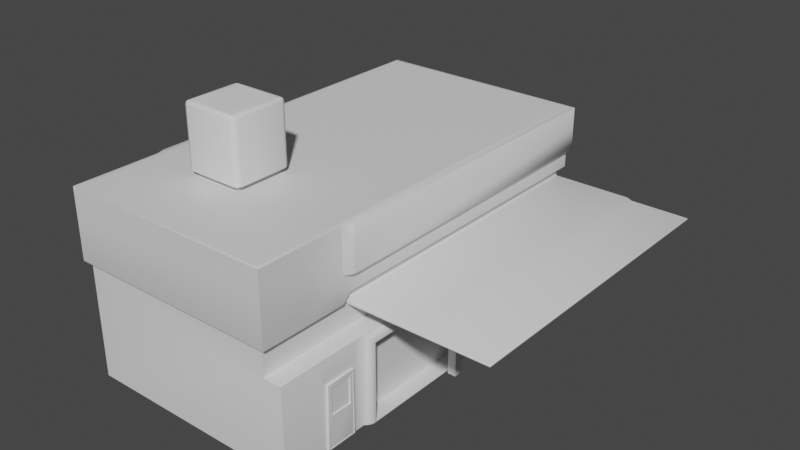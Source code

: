 # Source: factory1.blend  (saved by Blender 3.2.14; exported with 4.5.12 LTS)
import bpy
from mathutils import Matrix  # noqa: F401  (used for matrix-valued properties, if any)

bpy.ops.wm.read_factory_settings(use_empty=True)
scene = bpy.context.scene
scene.name = 'Scene'

# ---- collections
col_collection = bpy.data.collections.new('Collection'); scene.collection.children.link(col_collection)

# ---- materials (node trees are filled in below, after node groups)
mat_material_001 = bpy.data.materials.new('Material.001')
mat_material_001.diffuse_color = (0.8275, 0.8275, 0.8275, 1.0)
mat_material_001.roughness = 0.2571
mat_material_001.metallic = 0.2381

# ---- node groups
ng_auto_smooth = bpy.data.node_groups.new('Auto Smooth', 'GeometryNodeTree')
_s = ng_auto_smooth.interface.new_socket(name='Geometry', in_out='OUTPUT', socket_type='NodeSocketGeometry')
_s = ng_auto_smooth.interface.new_socket(name='Geometry', in_out='INPUT', socket_type='NodeSocketGeometry')
_s = ng_auto_smooth.interface.new_socket(name='Angle', in_out='INPUT', socket_type='NodeSocketFloat')
_s.subtype = 'ANGLE'
_s.min_value = 0.0
_s.max_value = 3.142
ng_auto_smooth.is_modifier = True
_N = ng_auto_smooth.nodes; _L = ng_auto_smooth.links
n0 = _N.new('NodeGroupOutput'); n0.name = 'Group Output'; n0.location = (480, -100)
n1 = _N.new('NodeGroupInput'); n1.name = 'Group Input'; n1.location = (-420, -300)
n2 = _N.new('NodeGroupInput'); n2.name = 'Group Input.001'; n2.location = (-60, -100)
n3 = _N.new('GeometryNodeSetShadeSmooth'); n3.name = 'Set Shade Smooth'; n3.location = (120, -100)
n3.domain = 'EDGE'
n4 = _N.new('GeometryNodeSetShadeSmooth'); n4.name = 'Set Shade Smooth.001'; n4.location = (300, -100)
n5 = _N.new('GeometryNodeInputMeshEdgeAngle'); n5.name = 'Edge Angle'; n5.location = (-420, -220)
n6 = _N.new('GeometryNodeInputEdgeSmooth'); n6.name = 'Is Edge Smooth'; n6.location = (-60, -160)
n7 = _N.new('GeometryNodeInputShadeSmooth'); n7.name = 'Is Face Smooth'; n7.location = (-240, -340)
n8 = _N.new('FunctionNodeBooleanMath'); n8.name = 'Boolean Math'; n8.location = (-60, -220)
n9 = _N.new('FunctionNodeCompare'); n9.name = 'Compare'; n9.location = (-240, -180)
n9.operation = 'LESS_EQUAL'
_L.new(n5.outputs[0], n9.inputs[0])
_L.new(n4.outputs[0], n0.inputs[0])
_L.new(n1.outputs[1], n9.inputs[1])
_L.new(n9.outputs[0], n8.inputs[0])
_L.new(n7.outputs[0], n8.inputs[1])
_L.new(n2.outputs[0], n3.inputs[0])
_L.new(n6.outputs[0], n3.inputs[1])
_L.new(n3.outputs[0], n4.inputs[0])
_L.new(n8.outputs[0], n3.inputs[2])
n0.is_active_output = True

# ---- material node trees
mat_material_001.use_nodes = True; mat_material_001.node_tree.nodes.clear()
_N = mat_material_001.node_tree.nodes; _L = mat_material_001.node_tree.links
n0 = _N.new('ShaderNodeBsdfPrincipled'); n0.name = 'Principled BSDF'; n0.location = (10, 300)
n0.distribution = 'GGX'
n0.subsurface_method = 'RANDOM_WALK_SKIN'
n0.inputs[3].default_value = 1.45
n0.inputs[27].default_value = (0.0, 0.0, 0.0, 1.0)
n0.inputs[28].default_value = 1.0
n1 = _N.new('ShaderNodeOutputMaterial'); n1.name = 'Material Output'; n1.location = (300, 300)
_L.new(n0.outputs[0], n1.inputs[0])
n1.is_active_output = True

# ---- world
world_world = bpy.data.worlds.new('World'); scene.world = world_world
world_world.use_nodes = True; world_world.node_tree.nodes.clear()
_N = world_world.node_tree.nodes; _L = world_world.node_tree.links
n0 = _N.new('ShaderNodeOutputWorld'); n0.name = 'World Output'; n0.location = (300, 300)
n1 = _N.new('ShaderNodeBackground'); n1.name = 'Background'; n1.location = (10, 300)
n1.inputs[0].default_value = (0.05088, 0.05088, 0.05088, 1.0)
_L.new(n1.outputs[0], n0.inputs[0])
n0.is_active_output = True
world_world.color = (0.05088, 0.05088, 0.05088)
world_world.use_sun_shadow = False
world_world.sun_shadow_jitter_overblur = 0.0

# ---- meshes
me_cube = bpy.data.meshes.new('Cube')
me_cube.from_pydata([(-11.81, -14.38, -1.0), (-11.81, -14.38, 5.388), (-11.81, 14.38, -1.0), (-11.81, 14.38, 5.388), (4.214, -14.38, -1.0), (4.214, 14.38, -1.0), (2.944, 14.38, -1.0), (2.944, -14.38, -1.0), (-11.81, -14.38, 12.37), (-11.81, 14.38, 12.37), (2.944, -14.38, 12.37), (2.944, 14.38, 12.37), (-11.81, -14.38, 7.039), (-11.81, -14.38, 7.31), (-11.81, 14.38, 7.508), (-11.81, 14.38, 7.039), (2.944, -14.38, 7.039), (2.944, -14.38, 7.31), (-11.81, -7.818, -1.0), (-11.81, -7.818, 5.388), (4.214, -7.818, -1.0), (2.944, -7.818, 5.388), (2.944, -7.818, -1.0), (-11.81, -8.375, 12.37), (2.944, -8.375, 12.37), (-11.81, -7.818, 7.039), (-11.81, -7.818, 7.508), (-11.81, -14.38, 7.175), (-11.81, 14.38, 7.175), (2.944, 14.38, 7.175), (2.944, -14.38, 7.175), (-11.81, -7.818, 7.175), (2.944, -7.818, 7.175), (4.214, -8.697, 3.632), (-11.81, -8.346, -1.0), (-11.81, 14.38, 7.941), (2.944, 14.38, 7.941), (2.944, -7.818, 7.941), (-11.81, -7.818, 7.941), (2.944, -8.346, 5.388), (2.944, -8.346, -1.0), (2.944, -8.346, 7.039), (2.944, -8.346, 7.31), (-11.81, -8.346, 5.388), (4.214, -8.697, -0.948), (-11.81, -8.346, 7.039), (-11.81, -8.346, 7.379), (2.944, -8.346, 7.175), (-11.81, -8.346, 7.175), (-12.21, 14.76, 12.37), (3.358, 14.76, 12.37), (-12.21, -8.375, 9.19), (-12.21, 14.76, 9.19), (3.358, 14.76, 9.19), (2.944, 14.38, 7.089), (2.944, 14.33, 7.039), (2.944, 14.38, 6.989), (2.944, 14.38, 7.039), (2.944, 14.37, 7.054), (2.944, -7.768, 7.039), (2.944, -7.818, 7.089), (2.944, -7.869, 7.039), (2.944, -7.818, 6.989), (2.944, -7.804, 7.054), (8.987, 14.38, 7.089), (8.987, 14.33, 7.039), (8.987, 14.37, 7.054), (8.987, -7.768, 7.039), (8.987, -7.818, 7.089), (8.987, -7.804, 7.054), (8.987, 14.33, 7.175), (8.987, 14.38, 7.124), (8.936, 14.38, 7.175), (8.987, 14.37, 7.16), (8.987, -7.818, 7.124), (8.987, -7.768, 7.175), (8.987, -7.804, 7.16), (13.08, 14.38, 7.124), (13.09, 14.33, 7.175), (13.08, 14.37, 7.16), (13.14, 14.33, 7.12), (13.13, 14.37, 7.117), (13.09, 14.38, 7.12), (13.13, 14.33, 7.159), (13.11, 14.37, 7.147), (13.09, 14.38, 7.104), (13.14, 14.33, 7.094), (13.13, 14.37, 7.097), (13.08, 14.38, 7.089), (13.09, 14.33, 7.039), (13.08, 14.37, 7.054), (13.09, 14.38, 7.094), (13.13, 14.33, 7.055), (13.11, 14.37, 7.067), (13.08, -7.818, 7.089), (13.09, -7.768, 7.039), (13.08, -7.804, 7.054), (13.09, -7.818, 7.104), (13.14, -7.768, 7.094), (13.13, -7.804, 7.097), (13.09, -7.818, 7.094), (13.13, -7.768, 7.055), (13.11, -7.804, 7.067), (13.14, -7.768, 7.12), (13.13, -7.804, 7.117), (13.08, -7.818, 7.124), (13.09, -7.768, 7.175), (13.08, -7.804, 7.16), (13.09, -7.818, 7.12), (13.13, -7.768, 7.159), (13.11, -7.804, 7.147), (3.346, -8.361, 12.37), (3.358, -8.392, 9.19), (-11.81, -11.32, -1.0), (4.214, -10.97, 3.632), (2.944, -11.32, 5.388), (2.944, -11.32, -1.0), (2.944, -11.32, 7.039), (2.944, -11.32, 7.31), (2.944, -11.32, 7.175), (-11.81, -11.32, 5.388), (4.214, -10.97, -0.948), (-11.81, -11.32, 7.039), (-11.81, -11.32, 7.336), (-11.81, -11.32, 7.175), (2.944, -11.32, 12.37), (-11.81, -11.32, 12.37), (4.214, -11.32, -1.0), (4.214, -8.346, -1.0), (4.315, -10.97, -0.948), (4.352, -10.95, -0.9325), (4.315, -8.697, -0.948), (4.352, -8.713, -0.9325), (4.315, -8.697, 3.632), (4.352, -8.713, 3.617), (4.315, -10.97, 3.632), (4.352, -10.95, 3.617), (4.368, -8.75, -0.8951), (4.368, -10.92, -0.8951), (4.368, -8.75, 3.579), (4.368, -10.92, 3.579), (4.154, -8.854, -0.8653), (4.154, -10.81, -0.8653), (4.154, -8.854, 3.402), (4.154, -10.81, 3.402), (4.328, -10.83, -0.887), (4.368, -10.86, -0.8898), (4.356, -10.84, -0.8878), (4.368, -8.803, -0.8898), (4.328, -8.832, -0.887), (4.356, -8.824, -0.8878), (4.368, -8.804, 3.477), (4.328, -8.832, 3.423), (4.356, -8.824, 3.439), (4.368, -10.86, 3.477), (4.328, -10.83, 3.423), (4.356, -10.84, 3.439), (4.154, -8.832, -0.887), (4.154, -10.83, -0.887), (4.154, -8.832, 3.423), (4.154, -10.83, 3.423), (4.319, -8.854, -0.8653), (4.331, -9.046, 1.353), (4.328, -8.858, -0.8615), (4.331, -10.62, 1.353), (4.319, -10.81, -0.8653), (4.328, -10.81, -0.8615), (4.319, -8.854, 3.402), (4.331, -9.046, 3.249), (4.328, -8.858, 3.398), (4.319, -10.81, 3.402), (4.331, -10.62, 3.249), (4.328, -10.81, 3.398), (4.331, -8.867, -0.8524), (4.331, -10.8, -0.8524), (4.331, -8.867, 3.389), (4.331, -10.8, 3.389), (4.243, -9.066, 1.377), (4.243, -10.6, 1.377), (4.243, -9.066, 3.224), (4.243, -10.6, 3.224), (2.944, 14.35, 7.31), (2.944, 14.38, 7.272), (2.945, 14.38, 7.31), (2.944, 14.38, 7.348), (2.944, 14.37, 7.299), (2.944, -7.818, 7.272), (2.944, -7.78, 7.31), (2.944, -7.818, 7.348), (2.944, -7.856, 7.31), (2.944, -7.807, 7.299), (8.618, 14.38, 7.272), (8.625, 14.35, 7.31), (8.623, 14.37, 7.299), (8.618, -7.818, 7.272), (8.625, -7.78, 7.31), (8.623, -7.807, 7.299), (8.948, 14.37, 7.181), (8.936, -7.818, 7.175), (8.948, -7.807, 7.181), (3.635, 15.04, 9.282), (3.544, 14.95, 9.19), (3.609, 15.01, 9.217), (3.658, -7.766, 9.19), (3.75, -7.78, 9.282), (3.723, -7.776, 9.217), (3.644, -7.809, 9.19), (3.728, -7.85, 9.282), (3.703, -7.838, 9.217), (3.358, -8.357, 9.19), (3.369, -8.36, 9.282), (3.366, -8.359, 9.217), (-12.19, -8.377, 12.37), (-12.21, -8.375, 12.36), (3.358, -14.69, 12.36), (3.337, -14.67, 12.37), (-12.19, -14.67, 12.37), (-12.21, -14.69, 12.36), (-12.39, -7.795, 12.37), (-12.4, -7.818, 12.36), (-12.28, 15.03, 12.37), (-12.28, 15.04, 12.36), (3.624, 15.03, 12.37), (3.635, 15.04, 12.36), (3.72, -7.842, 12.37), (3.728, -7.85, 12.36), (3.75, -7.78, 12.36), (3.739, -7.781, 12.37), (3.337, -8.388, 12.37), (3.358, -8.392, 12.36), (3.369, -8.36, 12.36), (-12.21, -11.32, 12.36), (-12.19, -11.32, 12.37), (3.358, -11.32, 12.36), (3.337, -11.32, 12.37), (-12.4, -7.818, 9.238), (-12.38, -7.864, 9.19), (-12.39, -7.832, 9.197), (-12.28, 15.04, 9.238), (-12.27, 14.98, 9.19), (-12.28, 15.02, 9.204), (3.543, 14.98, 9.19), (3.592, 15.04, 9.238), (3.558, 15.02, 9.204), (3.358, -8.347, 7.379), (3.297, -8.346, 7.31), (3.34, -8.346, 7.33), (3.358, -14.69, 7.377), (3.296, -14.64, 7.31), (3.34, -14.67, 7.329), (-12.21, -14.69, 7.377), (-12.15, -14.64, 7.31), (-12.2, -14.67, 7.329), (3.358, -7.84, 7.989), (3.297, -7.818, 7.941), (3.34, -7.825, 7.955), (-12.15, -7.818, 7.941), (-12.21, -7.84, 7.99), (-12.2, -7.825, 7.955), (-12.21, 14.76, 7.991), (-12.15, 14.71, 7.941), (-12.2, 14.75, 7.956), (3.297, 14.71, 7.941), (3.358, 14.76, 7.99), (3.34, 14.75, 7.956), (-12.21, -8.347, 7.447), (-12.15, -8.346, 7.379), (-12.2, -8.346, 7.399), (3.296, -11.32, 7.31), (3.358, -11.32, 7.377), (3.34, -11.32, 7.33), (-12.15, -11.32, 7.338), (-12.21, -11.32, 7.405), (-12.2, -11.32, 7.358), (4.175, -14.34, 5.388), (4.214, -14.38, 5.348), (4.202, -14.37, 5.376), (4.175, 14.34, 5.388), (4.214, 14.38, 5.348), (4.202, 14.37, 5.376), (2.944, 14.34, 5.388), (2.944, 14.38, 5.348), (2.905, 14.38, 5.388), (2.944, 14.38, 5.427), (2.944, 14.37, 5.376), (2.944, -14.38, 5.348), (2.944, -14.34, 5.388), (2.944, -14.38, 5.427), (2.905, -14.38, 5.388), (2.944, -14.37, 5.376), (4.214, -7.818, 5.348), (4.175, -7.818, 5.388), (4.202, -7.818, 5.376), (4.175, -8.346, 5.388), (4.214, -8.346, 5.348), (4.202, -8.346, 5.376), (4.214, -11.32, 5.348), (4.175, -11.32, 5.388), (4.202, -11.32, 5.376), (3.358, -7.633, 9.19), (3.635, 15.04, 10.82), (3.75, -7.78, 10.82), (3.728, -7.85, 10.82), (3.369, -8.36, 10.82), (3.358, -8.392, 10.81), (-12.4, -7.818, 10.8), (-12.28, 15.04, 10.8), (-12.21, -8.375, 10.77), (-12.21, -14.69, 10.36), (3.358, -11.32, 10.83), (-12.21, -11.32, 10.58), (3.358, -14.69, 10.85), (4.59, -7.108, -0.9466), (4.38, -7.656, -1.0), (4.529, -7.426, -1.0), (4.38, 14.22, -1.0), (4.59, 13.67, -0.9466), (4.529, 13.99, -1.0), (4.38, -7.656, 5.203), (4.59, -7.108, 4.678), (4.529, -7.426, 4.989), (4.59, 13.67, 4.678), (4.38, 14.22, 5.203), (4.529, 13.99, 4.989), (4.568, -7.258, 4.825), (4.568, 13.82, 4.825), (4.568, 13.82, -1.0), (4.568, -7.258, -1.0), (3.385, -7.108, 4.678), (3.385, 13.67, 4.678), (3.385, 13.67, -0.9466), (3.385, -7.108, -0.9466), (2.944, -7.862, 7.175)], [], [(18, 19, 3, 2), (5, 278, 322, 315), (4, 275, 285, 7), (287, 286, 115, 117, 16), (116, 127, 4, 7), (25, 45, 48, 31), (127, 296, 275, 4), (113, 116, 7, 0), (277, 280, 21, 291), (62, 56, 55, 59), (125, 126, 8, 10), (36, 35, 260, 262), (231, 310, 308, 217), (59, 55, 65, 67), (39, 21, 62, 61, 41), (7, 285, 288, 1, 0), (27, 30, 17, 13), (54, 29, 72, 71, 64), (188, 187, 181, 184), (120, 1, 12, 122), (124, 27, 13, 123), (28, 31, 26, 14), (3, 19, 25, 15), (75, 70, 192, 195), (32, 60, 68, 74, 198), (244, 253, 112), (11, 9, 23, 24), (2, 6, 22, 18), (6, 281, 278, 5), (257, 265, 51), (6, 5, 20, 22), (283, 282, 3, 15, 57, 56), (34, 43, 19, 18), (42, 189, 188, 37), (70, 75, 106, 78), (29, 182, 191, 72), (61, 60, 32, 332), (78, 106, 109, 83), (54, 57, 15, 28, 29), (64, 71, 77, 82, 85, 91, 88), (15, 25, 31, 28), (122, 12, 27, 124), (1, 288, 287, 16, 12), (12, 16, 30, 27), (73, 71, 72), (86, 98, 101, 92), (74, 68, 94, 100, 97, 108, 105), (29, 28, 14, 183, 182), (14, 26, 38, 35), (115, 39, 41, 117), (186, 32, 198, 194), (113, 120, 43, 34), (181, 187, 195, 192), (117, 41, 47, 119), (332, 32, 186, 189), (119, 47, 42, 118), (31, 48, 46, 26), (19, 43, 45, 25), (18, 22, 40, 34), (293, 39, 115, 297), (22, 20, 128, 40), (291, 21, 39, 293), (250, 247, 311, 308), (26, 46, 38), (50, 111, 224, 227, 222), (23, 9, 49, 212), (233, 309, 304, 229), (13, 17, 248, 251), (306, 305, 219, 221), (52, 51, 236, 239), (234, 125, 10, 215), (263, 259, 52, 53), (9, 11, 50, 49), (42, 37, 254, 245), (301, 300, 223, 226), (38, 46, 266, 256), (303, 210, 207, 302), (46, 123, 271, 266), (300, 306, 221, 223), (126, 23, 212, 232), (10, 8, 216, 215), (49, 50, 222, 220), (209, 299, 206), (111, 50, 11, 24), (259, 257, 51, 52), (92, 101, 95, 89), (83, 109, 103, 80), (98, 86, 80, 103), (67, 65, 89, 95), (58, 55, 56), (63, 60, 61), (76, 75, 199), (54, 64, 66, 58), (58, 66, 65, 55), (68, 60, 63, 69), (69, 63, 59, 67), (91, 85, 87, 93), (93, 87, 86, 92), (97, 100, 102, 99), (99, 102, 101, 98), (88, 91, 93, 90), (90, 93, 92, 89), (100, 94, 96, 102), (102, 96, 95, 101), (82, 77, 79, 84), (84, 79, 78, 83), (105, 108, 110, 107), (107, 110, 109, 106), (85, 82, 84, 81), (81, 84, 83, 80), (108, 97, 104, 110), (110, 104, 103, 109), (89, 65, 66, 90), (90, 66, 64, 88), (70, 78, 79, 73), (73, 79, 77, 71), (80, 86, 87, 81), (81, 87, 85), (97, 99, 104), (104, 99, 98, 103), (74, 105, 107, 76), (76, 107, 106, 75), (94, 68, 69, 96), (96, 69, 67, 95), (2, 3, 282, 281, 6), (35, 38, 256, 260), (304, 303, 230, 229), (17, 118, 268, 248), (37, 36, 262, 254), (247, 269, 309, 311), (30, 119, 118, 17), (16, 117, 119, 30), (0, 1, 120, 113), (20, 290, 294, 128), (45, 122, 124, 48), (48, 124, 123, 46), (43, 120, 122, 45), (265, 272, 310, 307, 51), (34, 40, 116, 113), (114, 33, 294, 296), (40, 128, 127, 116), (53, 52, 239, 241, 201), (24, 23, 126, 125), (24, 125, 234, 228), (123, 13, 251, 271), (8, 126, 232, 216), (44, 121, 127, 128), (121, 114, 296, 127), (33, 44, 128, 294), (114, 121, 129, 135), (44, 33, 133, 131), (33, 114, 135, 133), (129, 131, 132, 130), (130, 132, 137, 138), (139, 137, 132, 134), (134, 132, 131, 133), (133, 135, 136, 134), (134, 136, 140, 139), (135, 129, 130, 136), (136, 130, 138, 140), (121, 44, 131, 129), (155, 145, 158, 160), (154, 151, 139, 140), (152, 155, 160, 159), (148, 146, 138, 137), (144, 142, 165, 170), (146, 154, 140, 138), (149, 152, 159, 157), (151, 148, 137, 139), (149, 145, 147, 150), (150, 147, 146, 148), (152, 149, 150, 153), (153, 150, 148, 151), (155, 152, 153, 156), (156, 153, 151, 154), (145, 155, 156, 147), (147, 156, 154, 146), (145, 149, 157, 158), (141, 142, 158, 157), (143, 141, 157, 159), (144, 143, 159, 160), (142, 144, 160, 158), (141, 143, 167, 161), (143, 144, 170, 167), (142, 141, 161, 165), (173, 174, 166, 163), (163, 166, 165, 161), (175, 173, 163, 169), (169, 163, 161, 167), (176, 175, 169, 172), (172, 169, 167, 170), (174, 176, 172, 166), (166, 172, 170, 165), (162, 168, 179, 177), (162, 164, 174, 173), (168, 162, 173, 175), (171, 168, 175, 176), (164, 171, 176, 174), (177, 179, 180, 178), (168, 171, 180, 179), (164, 162, 177, 178), (171, 164, 178, 180), (185, 182, 183), (190, 187, 188), (181, 192, 193, 185), (185, 193, 191, 182), (186, 194, 196, 190), (190, 196, 195, 187), (192, 70, 197, 193), (193, 197, 72, 191), (194, 198, 199, 196), (196, 199, 75, 195), (184, 183, 14, 35, 36), (70, 73, 197), (74, 76, 198), (198, 76, 199), (197, 73, 72), (202, 243, 242), (209, 211, 112), (211, 210, 112), (206, 203, 205, 208), (208, 205, 204, 207), (203, 201, 202, 205), (205, 202, 200, 204), (209, 206, 208, 211), (211, 208, 207, 210), (301, 226, 225, 302), (215, 216, 217, 214), (232, 212, 213, 231), (218, 220, 221, 219), (220, 222, 223, 221), (219, 213, 212, 218), (227, 224, 225, 226), (226, 223, 222, 227), (229, 230, 111, 228), (234, 215, 214, 233), (224, 111, 230, 225), (216, 232, 231, 217), (228, 234, 233, 229), (212, 49, 220, 218), (228, 111, 24), (202, 201, 241), (235, 238, 240, 237), (237, 240, 239, 236), (241, 239, 240, 243), (243, 240, 238, 242), (200, 202, 242), (243, 202, 241), (51, 235, 237), (305, 307, 213, 219), (51, 237, 236), (269, 247, 249, 270), (270, 249, 248, 268), (247, 250, 252, 249), (249, 252, 251, 248), (257, 259, 261, 258), (258, 261, 260, 256), (263, 253, 255, 264), (264, 255, 254, 262), (259, 263, 264, 261), (261, 264, 262, 260), (272, 265, 267, 273), (273, 267, 266, 271), (245, 254, 255, 246), (246, 255, 253, 244), (265, 257, 258, 267), (267, 258, 256, 266), (244, 269, 270, 246), (246, 270, 268, 245), (250, 272, 273, 252), (252, 273, 271, 251), (118, 42, 245, 268), (280, 284, 281, 282, 283), (285, 289, 286, 287, 288), (280, 277, 279, 284), (284, 279, 278, 281), (297, 274, 276, 298), (298, 276, 275, 296), (274, 286, 289, 276), (276, 289, 285, 275), (291, 293, 295, 292), (292, 295, 294, 290), (277, 291, 292, 279), (279, 292, 290, 278), (293, 297, 298, 295), (295, 298, 296, 294), (297, 115, 286, 274), (203, 299, 53, 201), (299, 253, 263, 53), (206, 299, 203), (204, 301, 302, 207), (112, 210, 303, 304), (230, 303, 302, 225), (204, 200, 300, 301), (235, 51, 307, 305), (238, 235, 305, 306), (200, 242, 238, 306, 300), (307, 310, 231, 213), (308, 310, 272, 250), (308, 311, 214, 217), (311, 309, 233, 214), (112, 269, 244), (299, 209, 112, 253), (304, 309, 269, 112), (290, 20, 313, 318), (278, 290, 318, 322), (20, 5, 315, 317, 326, 327, 314, 313), (324, 325, 323, 320), (320, 323, 322, 318), (325, 326, 317, 323), (323, 317, 315, 322), (318, 313, 314, 320), (320, 314, 327, 324), (319, 312, 331, 328), (319, 321, 325, 324), (321, 316, 326, 325), (312, 319, 324, 327), (316, 312, 327, 326), (330, 329, 328, 331), (321, 319, 328, 329), (312, 316, 330, 331), (316, 321, 329, 330), (58, 56, 57), (181, 185, 184), (54, 58, 57), (184, 185, 183), (190, 188, 189), (186, 190, 189), (63, 61, 62), (59, 63, 62), (47, 332, 189, 42), (41, 61, 332, 47), (37, 188, 184, 36), (21, 280, 283, 56, 62)])
me_cube.polygons.foreach_set('use_smooth', [True] * 334)
_uv = me_cube.uv_layers.new(name='UVMap')
_uv.uv.foreach_set('vector', [0.375, 0.05706, 0.625, 0.05706, 0.625, 0.25, 0.375, 0.25, 0.375, 0.5, 0.6235, 0.5, 0.6235, 0.5, 0.375, 0.5, 0.375, 0.75, 0.6235, 0.75, 0.6235, 0.7698, 0.375, 0.7698, 0.6448, 0.75, 0.6448, 0.7498, 0.6448, 0.735, 0.6448, 0.735, 0.6448, 0.75, 0.3552, 0.735, 0.375, 0.735, 0.375, 0.75, 0.3552, 0.75, 0.625, 0.05706, 0.625, 0.03972, 0.625, 0.03972, 0.625, 0.05706, 0.375, 0.735, 0.6235, 0.735, 0.6235, 0.75, 0.375, 0.75, 0.125, 0.735, 0.3552, 0.735, 0.3552, 0.75, 0.125, 0.75, 0.6256, 0.5003, 0.6448, 0.5003, 0.6448, 0.6929, 0.6256, 0.6929, 0.6448, 0.6929, 0.6448, 0.5, 0.6448, 0.5004, 0.6448, 0.6925, 0.6448, 0.7341, 0.875, 0.7341, 0.875, 0.75, 0.6448, 0.75, 0.625, 0.4802, 0.625, 0.25, 0.625, 0.25, 0.625, 0.4802, 0.625, 0.01591, 0.625, 0.01602, 0.625, 0.0, 0.625, 0.0, 0.6448, 0.6925, 0.6448, 0.5004, 0.6448, 0.5004, 0.6448, 0.6925, 0.6448, 0.7103, 0.6448, 0.6929, 0.6448, 0.6929, 0.6448, 0.6946, 0.6448, 0.7103, 0.375, 0.7698, 0.6235, 0.7698, 0.625, 0.7704, 0.625, 1.0, 0.375, 1.0, 0.625, 1.0, 0.625, 0.7698, 0.625, 0.7698, 0.625, 1.0, 0.625, 0.4802, 0.625, 0.4802, 0.625, 0.4802, 0.625, 0.4802, 0.625, 0.4802, 0.6448, 0.6929, 0.6448, 0.6926, 0.6448, 0.5003, 0.6448, 0.5, 0.625, 0.01498, 0.625, 0.0, 0.625, 0.0, 0.625, 0.01498, 0.625, 0.01498, 0.625, 0.0, 0.625, 0.0, 0.625, 0.01498, 0.625, 0.25, 0.625, 0.05706, 0.625, 0.05706, 0.625, 0.25, 0.625, 0.25, 0.625, 0.05706, 0.625, 0.05706, 0.625, 0.25, 0.6448, 0.6925, 0.6448, 0.5003, 0.6448, 0.5003, 0.6448, 0.6926, 0.6448, 0.6929, 0.6448, 0.6929, 0.6448, 0.6929, 0.6448, 0.6929, 0.6448, 0.6929, 0.6448, 0.7097, 0.6448, 0.6929, 0.6448, 0.6933, 0.6448, 0.5, 0.875, 0.5, 0.875, 0.6929, 0.6448, 0.6929, 0.125, 0.5, 0.3552, 0.5, 0.3552, 0.6929, 0.125, 0.6929, 0.375, 0.4802, 0.6235, 0.4802, 0.6235, 0.5, 0.375, 0.5, 0.625, 0.05706, 0.625, 0.04038, 0.625, 0.05706, 0.3552, 0.5, 0.375, 0.5, 0.375, 0.6929, 0.3552, 0.6929, 0.625, 0.4802, 0.625, 0.4796, 0.625, 0.25, 0.625, 0.25, 0.625, 0.4794, 0.625, 0.4802, 0.375, 0.03972, 0.625, 0.03972, 0.625, 0.05706, 0.375, 0.05706, 0.6448, 0.7103, 0.6448, 0.6942, 0.6448, 0.6929, 0.6448, 0.6929, 0.6448, 0.5004, 0.6448, 0.6925, 0.6448, 0.6925, 0.6448, 0.5004, 0.625, 0.4802, 0.625, 0.4802, 0.625, 0.4802, 0.625, 0.4802, 0.6448, 0.6946, 0.6448, 0.6929, 0.6448, 0.6929, 0.6448, 0.6944, 0.6448, 0.5004, 0.6448, 0.6925, 0.6448, 0.6925, 0.6448, 0.5004, 0.625, 0.4802, 0.625, 0.4794, 0.625, 0.25, 0.625, 0.25, 0.625, 0.4802, 0.625, 0.4802, 0.625, 0.4802, 0.625, 0.4802, 0.625, 0.4802, 0.625, 0.4802, 0.625, 0.4802, 0.625, 0.4802, 0.625, 0.25, 0.625, 0.05706, 0.625, 0.05706, 0.625, 0.25, 0.625, 0.01498, 0.625, 0.0, 0.625, 0.0, 0.625, 0.01498, 0.625, 1.0, 0.625, 0.7704, 0.625, 0.7698, 0.625, 0.7698, 0.625, 1.0, 0.625, 1.0, 0.625, 0.7698, 0.625, 0.7698, 0.625, 1.0, 0.625, 0.4802, 0.625, 0.4802, 0.625, 0.4802, 0.6448, 0.5004, 0.6448, 0.6925, 0.6448, 0.6925, 0.6448, 0.5004, 0.6448, 0.6929, 0.6448, 0.6929, 0.6448, 0.6929, 0.6448, 0.6929, 0.6448, 0.6929, 0.6448, 0.6929, 0.6448, 0.6929, 0.625, 0.4802, 0.625, 0.25, 0.625, 0.25, 0.625, 0.4796, 0.625, 0.4802, 0.625, 0.25, 0.625, 0.05706, 0.625, 0.05706, 0.625, 0.25, 0.6448, 0.735, 0.6448, 0.7103, 0.6448, 0.7103, 0.6448, 0.735, 0.6448, 0.6929, 0.6448, 0.6929, 0.6448, 0.6929, 0.6448, 0.6929, 0.375, 0.01498, 0.625, 0.01498, 0.625, 0.03972, 0.375, 0.03972, 0.6448, 0.5003, 0.6448, 0.6926, 0.6448, 0.6926, 0.6448, 0.5003, 0.6448, 0.735, 0.6448, 0.7103, 0.6448, 0.7103, 0.6448, 0.735, 0.6448, 0.6944, 0.6448, 0.6929, 0.6448, 0.6929, 0.6448, 0.6942, 0.6448, 0.735, 0.6448, 0.7103, 0.6448, 0.7103, 0.6448, 0.735, 0.625, 0.05706, 0.625, 0.03972, 0.625, 0.03972, 0.625, 0.05706, 0.625, 0.05706, 0.625, 0.03972, 0.625, 0.03972, 0.625, 0.05706, 0.125, 0.6929, 0.3552, 0.6929, 0.3552, 0.7103, 0.125, 0.7103, 0.6256, 0.7103, 0.6448, 0.7103, 0.6448, 0.735, 0.6256, 0.735, 0.3552, 0.6929, 0.375, 0.6929, 0.375, 0.7103, 0.3552, 0.7103, 0.6256, 0.6929, 0.6448, 0.6929, 0.6448, 0.7103, 0.6256, 0.7103, 0.625, 1.0, 0.625, 0.7698, 0.625, 0.7698, 0.625, 1.0, 0.625, 0.05706, 0.625, 0.03972, 0.625, 0.05706, 0.6448, 0.5, 0.6448, 0.6928, 0.6448, 0.6928, 0.6448, 0.6925, 0.6448, 0.5, 0.875, 0.6929, 0.875, 0.5, 0.875, 0.5, 0.875, 0.6929, 0.6448, 0.7279, 0.6448, 0.7297, 0.6448, 0.6932, 0.6448, 0.6931, 0.625, 1.0, 0.625, 0.7698, 0.625, 0.7698, 0.625, 1.0, 0.625, 0.25, 0.625, 0.05706, 0.625, 0.05706, 0.625, 0.25, 0.625, 0.25, 0.625, 0.05706, 0.625, 0.05706, 0.625, 0.25, 0.6448, 0.728, 0.6448, 0.7341, 0.6448, 0.75, 0.6448, 0.75, 0.625, 0.4802, 0.625, 0.25, 0.625, 0.25, 0.625, 0.4802, 0.875, 0.5, 0.6448, 0.5, 0.6448, 0.5, 0.875, 0.5, 0.6448, 0.7103, 0.6448, 0.6929, 0.6448, 0.6929, 0.6448, 0.7103, 0.6448, 0.6926, 0.6448, 0.5, 0.6448, 0.5, 0.6448, 0.6926, 0.625, 0.05706, 0.625, 0.03972, 0.625, 0.03972, 0.625, 0.05706, 0.6448, 0.6929, 0.6448, 0.6929, 0.6448, 0.6929, 0.6448, 0.6929, 0.625, 0.03972, 0.625, 0.01498, 0.625, 0.01602, 0.625, 0.03972, 0.625, 0.4802, 0.625, 0.25, 0.625, 0.25, 0.625, 0.4802, 0.875, 0.7341, 0.875, 0.6929, 0.875, 0.6929, 0.875, 0.7341, 0.6448, 0.75, 0.875, 0.75, 0.875, 0.75, 0.6448, 0.75, 0.875, 0.5, 0.6448, 0.5, 0.6448, 0.5, 0.875, 0.5, 0.6448, 0.6928, 0.6448, 0.6872, 0.6448, 0.6916, 0.6448, 0.6928, 0.6448, 0.5, 0.6448, 0.5, 0.6448, 0.6929, 0.625, 0.25, 0.625, 0.05706, 0.625, 0.05706, 0.625, 0.25, 0.6448, 0.5004, 0.6448, 0.6925, 0.6448, 0.6925, 0.6448, 0.5004, 0.6448, 0.5004, 0.6448, 0.6925, 0.6448, 0.6925, 0.6448, 0.5004, 0.6448, 0.6925, 0.6448, 0.5004, 0.6448, 0.5004, 0.6448, 0.6925, 0.6448, 0.6925, 0.6448, 0.5004, 0.6448, 0.5004, 0.6448, 0.6925, 0.625, 0.4802, 0.625, 0.4802, 0.625, 0.4802, 0.6448, 0.6928, 0.6448, 0.6929, 0.6448, 0.6946, 0.6448, 0.6929, 0.6448, 0.6929, 0.6448, 0.6929, 0.625, 0.4802, 0.625, 0.4802, 0.625, 0.4802, 0.625, 0.4802, 0.6448, 0.5, 0.6448, 0.5, 0.6448, 0.5004, 0.6448, 0.5004, 0.6448, 0.6929, 0.6448, 0.6929, 0.6448, 0.6929, 0.6448, 0.6929, 0.6448, 0.6929, 0.6448, 0.6929, 0.6448, 0.6925, 0.6448, 0.6925, 0.625, 0.4802, 0.625, 0.4802, 0.625, 0.4802, 0.625, 0.4802, 0.6448, 0.5, 0.6448, 0.5, 0.6448, 0.5004, 0.6448, 0.5004, 0.6448, 0.6929, 0.6448, 0.6929, 0.6448, 0.6929, 0.6448, 0.6929, 0.6448, 0.6929, 0.6448, 0.6929, 0.6448, 0.6925, 0.6448, 0.6925, 0.625, 0.4802, 0.625, 0.4802, 0.625, 0.4802, 0.625, 0.4802, 0.6448, 0.5, 0.6448, 0.5, 0.6448, 0.5004, 0.6448, 0.5004, 0.6448, 0.6929, 0.6448, 0.6929, 0.6448, 0.6929, 0.6448, 0.6929, 0.6448, 0.6929, 0.6448, 0.6929, 0.6448, 0.6925, 0.6448, 0.6925, 0.625, 0.4802, 0.625, 0.4802, 0.625, 0.4802, 0.625, 0.4802, 0.6448, 0.5, 0.6448, 0.5, 0.6448, 0.5004, 0.6448, 0.5004, 0.6448, 0.6929, 0.6448, 0.6929, 0.6448, 0.6929, 0.6448, 0.6929, 0.6448, 0.6929, 0.6448, 0.6929, 0.6448, 0.6925, 0.6448, 0.6925, 0.625, 0.4802, 0.625, 0.4802, 0.625, 0.4802, 0.625, 0.4802, 0.6448, 0.5, 0.6448, 0.5, 0.6448, 0.5004, 0.6448, 0.5004, 0.6448, 0.6929, 0.6448, 0.6929, 0.6448, 0.6929, 0.6448, 0.6929, 0.6448, 0.6929, 0.6448, 0.6929, 0.6448, 0.6925, 0.6448, 0.6925, 0.6448, 0.5004, 0.6448, 0.5004, 0.6448, 0.5, 0.6448, 0.5, 0.625, 0.4802, 0.625, 0.4802, 0.625, 0.4802, 0.625, 0.4802, 0.6448, 0.5004, 0.6448, 0.5004, 0.6448, 0.5, 0.6448, 0.5, 0.625, 0.4802, 0.625, 0.4802, 0.625, 0.4802, 0.625, 0.4802, 0.6448, 0.5004, 0.6448, 0.5004, 0.6448, 0.5, 0.6448, 0.5, 0.625, 0.4802, 0.625, 0.4802, 0.625, 0.4802, 0.6448, 0.6929, 0.6448, 0.6929, 0.6448, 0.6929, 0.6448, 0.6929, 0.6448, 0.6929, 0.6448, 0.6925, 0.6448, 0.6925, 0.6448, 0.6929, 0.6448, 0.6929, 0.6448, 0.6929, 0.6448, 0.6929, 0.6448, 0.6929, 0.6448, 0.6929, 0.6448, 0.6925, 0.6448, 0.6925, 0.6448, 0.6929, 0.6448, 0.6929, 0.6448, 0.6929, 0.6448, 0.6929, 0.6448, 0.6929, 0.6448, 0.6929, 0.6448, 0.6925, 0.6448, 0.6925, 0.375, 0.25, 0.625, 0.25, 0.625, 0.4796, 0.6235, 0.4802, 0.375, 0.4802, 0.625, 0.25, 0.625, 0.05706, 0.625, 0.05706, 0.625, 0.25, 0.6448, 0.6932, 0.6448, 0.6929, 0.6448, 0.6929, 0.6448, 0.6931, 0.6448, 0.75, 0.6448, 0.735, 0.6448, 0.734, 0.6448, 0.75, 0.6448, 0.6929, 0.6448, 0.5, 0.6448, 0.5, 0.6448, 0.6929, 0.6448, 0.75, 0.6448, 0.7337, 0.6448, 0.7297, 0.6448, 0.75, 0.6448, 0.75, 0.6448, 0.735, 0.6448, 0.735, 0.6448, 0.75, 0.6448, 0.75, 0.6448, 0.735, 0.6448, 0.735, 0.6448, 0.75, 0.375, 0.0, 0.625, 0.0, 0.625, 0.01498, 0.375, 0.01498, 0.375, 0.6929, 0.6235, 0.6929, 0.6235, 0.7103, 0.375, 0.7103, 0.625, 0.03972, 0.625, 0.01498, 0.625, 0.01498, 0.625, 0.03972, 0.625, 0.03972, 0.625, 0.01498, 0.625, 0.01498, 0.625, 0.03972, 0.625, 0.03972, 0.625, 0.01498, 0.625, 0.01498, 0.625, 0.03972, 0.625, 0.04038, 0.625, 0.0162, 0.625, 0.01602, 0.625, 0.05706, 0.625, 0.05706, 0.125, 0.7103, 0.3552, 0.7103, 0.3552, 0.735, 0.125, 0.735, 0.618, 0.7335, 0.618, 0.7118, 0.6248, 0.7102, 0.6248, 0.7351, 0.3552, 0.7103, 0.375, 0.7103, 0.375, 0.735, 0.3552, 0.735, 0.625, 0.4802, 0.625, 0.25, 0.625, 0.25, 0.625, 0.4797, 0.625, 0.4802, 0.6448, 0.6929, 0.875, 0.6929, 0.875, 0.7341, 0.6448, 0.7341, 0.6448, 0.6929, 0.6448, 0.7341, 0.6448, 0.728, 0.6448, 0.693, 0.625, 0.01498, 0.625, 0.0, 0.625, 0.0, 0.625, 0.01602, 0.875, 0.75, 0.875, 0.7341, 0.875, 0.7341, 0.875, 0.75, 0.382, 0.7118, 0.382, 0.7335, 0.375, 0.735, 0.375, 0.7103, 0.382, 0.7335, 0.618, 0.7335, 0.6235, 0.735, 0.375, 0.735, 0.618, 0.7118, 0.382, 0.7118, 0.375, 0.7103, 0.6235, 0.7103, 0.618, 0.7335, 0.382, 0.7335, 0.382, 0.7335, 0.618, 0.7335, 0.382, 0.7118, 0.618, 0.7118, 0.618, 0.7118, 0.382, 0.7118, 0.618, 0.7118, 0.618, 0.7335, 0.618, 0.7335, 0.618, 0.7118, 0.382, 0.7335, 0.382, 0.7118, 0.3824, 0.7118, 0.3824, 0.7335, 0.3824, 0.7335, 0.3824, 0.7118, 0.3847, 0.7123, 0.3847, 0.733, 0.6153, 0.7123, 0.3847, 0.7123, 0.3824, 0.7118, 0.6176, 0.7118, 0.6176, 0.7118, 0.3824, 0.7118, 0.382, 0.7118, 0.618, 0.7118, 0.618, 0.7118, 0.618, 0.7335, 0.6176, 0.7335, 0.6176, 0.7118, 0.6176, 0.7118, 0.6176, 0.7335, 0.6153, 0.733, 0.6153, 0.7123, 0.618, 0.7335, 0.382, 0.7335, 0.3824, 0.7335, 0.6176, 0.7335, 0.6176, 0.7335, 0.3824, 0.7335, 0.3847, 0.733, 0.6153, 0.733, 0.382, 0.7335, 0.382, 0.7118, 0.382, 0.7118, 0.382, 0.7335, 0.611, 0.7322, 0.389, 0.7322, 0.389, 0.7322, 0.611, 0.7322, 0.6125, 0.7325, 0.6125, 0.7128, 0.6153, 0.7123, 0.6153, 0.733, 0.611, 0.7131, 0.611, 0.7322, 0.611, 0.7322, 0.611, 0.7131, 0.3875, 0.7128, 0.3875, 0.7325, 0.3847, 0.733, 0.3847, 0.7123, 0.6099, 0.732, 0.3901, 0.732, 0.3901, 0.732, 0.6099, 0.732, 0.3875, 0.7325, 0.6125, 0.7325, 0.6153, 0.733, 0.3847, 0.733, 0.389, 0.7131, 0.611, 0.7131, 0.611, 0.7131, 0.389, 0.7131, 0.6125, 0.7128, 0.3875, 0.7128, 0.3847, 0.7123, 0.6153, 0.7123, 0.389, 0.7131, 0.389, 0.7322, 0.389, 0.7322, 0.389, 0.7131, 0.389, 0.7131, 0.389, 0.7322, 0.3875, 0.7325, 0.3875, 0.7128, 0.611, 0.7131, 0.389, 0.7131, 0.389, 0.7131, 0.611, 0.7131, 0.611, 0.7131, 0.389, 0.7131, 0.3875, 0.7128, 0.6125, 0.7128, 0.611, 0.7322, 0.611, 0.7131, 0.611, 0.7131, 0.611, 0.7322, 0.611, 0.7322, 0.611, 0.7131, 0.6125, 0.7128, 0.6125, 0.7325, 0.389, 0.7322, 0.611, 0.7322, 0.611, 0.7322, 0.389, 0.7322, 0.389, 0.7322, 0.611, 0.7322, 0.6125, 0.7325, 0.3875, 0.7325, 0.389, 0.7322, 0.389, 0.7131, 0.389, 0.7131, 0.389, 0.7322, 0.3901, 0.7133, 0.3901, 0.732, 0.389, 0.7322, 0.389, 0.7131, 0.6099, 0.7133, 0.3901, 0.7133, 0.389, 0.7131, 0.611, 0.7131, 0.6099, 0.732, 0.6099, 0.7133, 0.611, 0.7131, 0.611, 0.7322, 0.3901, 0.732, 0.6099, 0.732, 0.611, 0.7322, 0.389, 0.7322, 0.3901, 0.7133, 0.6099, 0.7133, 0.6099, 0.7133, 0.3901, 0.7133, 0.6099, 0.7133, 0.6099, 0.732, 0.6099, 0.732, 0.6099, 0.7133, 0.3901, 0.732, 0.3901, 0.7133, 0.3901, 0.7133, 0.3901, 0.732, 0.3908, 0.7134, 0.3908, 0.7319, 0.3902, 0.732, 0.3902, 0.7133, 0.3902, 0.7133, 0.3902, 0.732, 0.3901, 0.732, 0.3901, 0.7133, 0.6092, 0.7134, 0.3908, 0.7134, 0.3902, 0.7133, 0.6098, 0.7133, 0.6098, 0.7133, 0.3902, 0.7133, 0.3901, 0.7133, 0.6099, 0.7133, 0.6092, 0.7319, 0.6092, 0.7134, 0.6098, 0.7133, 0.6098, 0.732, 0.6098, 0.732, 0.6098, 0.7133, 0.6099, 0.7133, 0.6099, 0.732, 0.3908, 0.7319, 0.6092, 0.7319, 0.6098, 0.732, 0.3902, 0.732, 0.3902, 0.732, 0.6098, 0.732, 0.6099, 0.732, 0.3901, 0.732, 0.3947, 0.7141, 0.6053, 0.7141, 0.6053, 0.7141, 0.3947, 0.7141, 0.3947, 0.7141, 0.3947, 0.7312, 0.3908, 0.7319, 0.3908, 0.7134, 0.6053, 0.7141, 0.3947, 0.7141, 0.3908, 0.7134, 0.6092, 0.7134, 0.6053, 0.7312, 0.6053, 0.7141, 0.6092, 0.7134, 0.6092, 0.7319, 0.3947, 0.7312, 0.6053, 0.7312, 0.6092, 0.7319, 0.3908, 0.7319, 0.3947, 0.7141, 0.6053, 0.7141, 0.6053, 0.7312, 0.3947, 0.7312, 0.6053, 0.7141, 0.6053, 0.7312, 0.6053, 0.7312, 0.6053, 0.7141, 0.3947, 0.7312, 0.3947, 0.7141, 0.3947, 0.7141, 0.3947, 0.7312, 0.6053, 0.7312, 0.3947, 0.7312, 0.3947, 0.7312, 0.6053, 0.7312, 0.625, 0.4802, 0.625, 0.4802, 0.625, 0.4796, 0.6448, 0.6929, 0.6448, 0.6929, 0.6448, 0.6929, 0.6448, 0.5003, 0.6448, 0.5003, 0.6448, 0.5, 0.6448, 0.5, 0.625, 0.4802, 0.625, 0.4802, 0.625, 0.4802, 0.625, 0.4802, 0.6448, 0.6929, 0.6448, 0.6929, 0.6448, 0.6929, 0.6448, 0.6929, 0.6448, 0.6929, 0.6448, 0.6929, 0.6448, 0.6926, 0.6448, 0.6926, 0.6448, 0.5003, 0.6448, 0.5003, 0.6448, 0.5, 0.6448, 0.5, 0.625, 0.4802, 0.625, 0.4802, 0.625, 0.4802, 0.625, 0.4802, 0.6448, 0.6929, 0.6448, 0.6929, 0.6448, 0.6929, 0.6448, 0.6929, 0.6448, 0.6929, 0.6448, 0.6929, 0.6448, 0.6926, 0.6448, 0.6926, 0.625, 0.4802, 0.625, 0.4796, 0.625, 0.25, 0.625, 0.25, 0.625, 0.4802, 0.625, 0.4802, 0.625, 0.4802, 0.625, 0.4802, 0.6448, 0.6929, 0.6448, 0.6929, 0.6448, 0.6929, 0.6448, 0.6929, 0.6448, 0.6929, 0.6448, 0.6929, 0.625, 0.4802, 0.625, 0.4802, 0.625, 0.4802, 0.625, 0.4802, 0.625, 0.4793, 0.625, 0.4796, 0.6448, 0.6928, 0.6448, 0.6929, 0.6448, 0.6932, 0.6448, 0.6929, 0.6448, 0.6929, 0.6448, 0.6932, 0.6448, 0.6916, 0.6448, 0.6914, 0.6448, 0.6926, 0.6448, 0.6929, 0.6448, 0.6929, 0.6448, 0.6926, 0.6448, 0.6926, 0.6448, 0.6929, 0.6448, 0.6914, 0.6448, 0.5, 0.6448, 0.5002, 0.6448, 0.6926, 0.6448, 0.6926, 0.6448, 0.5002, 0.6448, 0.5, 0.6448, 0.6926, 0.6448, 0.6928, 0.6448, 0.6916, 0.6448, 0.6929, 0.6448, 0.6929, 0.6448, 0.6929, 0.6448, 0.6929, 0.6448, 0.6929, 0.6448, 0.6929, 0.6448, 0.6926, 0.6448, 0.6926, 0.6448, 0.6929, 0.6448, 0.6929, 0.625, 0.77, 0.625, 0.9999, 0.625, 1.0, 0.625, 0.7698, 0.625, 0.01591, 0.625, 0.05706, 0.625, 0.05706, 0.625, 0.01591, 0.625, 0.05726, 0.625, 0.2499, 0.625, 0.25, 0.625, 0.05706, 0.625, 0.25, 0.625, 0.48, 0.625, 0.4802, 0.625, 0.25, 0.625, 0.05706, 0.625, 0.05706, 0.625, 0.05706, 0.625, 0.05706, 0.6448, 0.6925, 0.6448, 0.6928, 0.6448, 0.6929, 0.6448, 0.6926, 0.6448, 0.6926, 0.6448, 0.5, 0.6448, 0.5, 0.6448, 0.6925, 0.6448, 0.6931, 0.6448, 0.6929, 0.6448, 0.6928, 0.6448, 0.693, 0.6448, 0.728, 0.6448, 0.75, 0.6448, 0.75, 0.6448, 0.7279, 0.6448, 0.6928, 0.6448, 0.6928, 0.6448, 0.6929, 0.6448, 0.6929, 0.625, 3.548e-05, 0.625, 0.01591, 0.625, 0.01591, 0.625, 0.0, 0.6448, 0.693, 0.6448, 0.728, 0.6448, 0.7279, 0.6448, 0.6931, 0.875, 0.6927, 0.875, 0.5, 0.875, 0.5, 0.875, 0.6927, 0.6448, 0.693, 0.6448, 0.6928, 0.6448, 0.6929, 0.625, 0.4802, 0.625, 0.4802, 0.625, 0.4797, 0.625, 0.05706, 0.625, 0.25, 0.625, 0.25, 0.625, 0.05706, 0.625, 0.05706, 0.625, 0.25, 0.625, 0.25, 0.625, 0.05706, 0.625, 0.4797, 0.625, 0.25, 0.625, 0.25, 0.625, 0.4789, 0.625, 0.4789, 0.625, 0.25, 0.625, 0.25, 0.625, 0.4796, 0.625, 0.4802, 0.625, 0.4802, 0.625, 0.4796, 0.625, 0.4793, 0.625, 0.4802, 0.625, 0.4797, 0.625, 0.05706, 0.625, 0.05706, 0.625, 0.05706, 0.625, 0.05706, 0.625, 0.05706, 0.625, 0.05706, 0.625, 0.05706, 0.625, 0.05706, 0.625, 0.05706, 0.625, 0.05706, 0.6448, 0.7337, 0.6448, 0.75, 0.6448, 0.7499, 0.6448, 0.7338, 0.6448, 0.7338, 0.6448, 0.7499, 0.6448, 0.75, 0.6448, 0.734, 0.625, 0.7698, 0.625, 1.0, 0.625, 0.9997, 0.625, 0.7701, 0.625, 0.7701, 0.625, 0.9997, 0.625, 1.0, 0.625, 0.7698, 0.625, 0.05706, 0.625, 0.25, 0.625, 0.2501, 0.625, 0.05706, 0.625, 0.05706, 0.625, 0.2501, 0.625, 0.25, 0.625, 0.05706, 0.6448, 0.5, 0.6448, 0.6929, 0.6448, 0.6929, 0.6448, 0.5001, 0.6448, 0.5001, 0.6448, 0.6929, 0.6448, 0.6929, 0.6448, 0.5, 0.625, 0.25, 0.625, 0.4802, 0.625, 0.4799, 0.625, 0.2501, 0.625, 0.2501, 0.625, 0.4799, 0.625, 0.4802, 0.625, 0.25, 0.625, 0.0162, 0.625, 0.04038, 0.625, 0.03988, 0.625, 0.01621, 0.625, 0.01621, 0.625, 0.03988, 0.625, 0.03972, 0.625, 0.01602, 0.6448, 0.7103, 0.6448, 0.6929, 0.6448, 0.6929, 0.6448, 0.7101, 0.6448, 0.7101, 0.6448, 0.6929, 0.6448, 0.6929, 0.6448, 0.7097, 0.625, 0.04038, 0.625, 0.05706, 0.625, 0.05706, 0.625, 0.03988, 0.625, 0.03988, 0.625, 0.05706, 0.625, 0.05706, 0.625, 0.03972, 0.6448, 0.7097, 0.6448, 0.7337, 0.6448, 0.7338, 0.6448, 0.7101, 0.6448, 0.7101, 0.6448, 0.7338, 0.6448, 0.734, 0.6448, 0.7103, 0.625, 0.0, 0.625, 0.0162, 0.625, 0.01621, 0.625, 6.523e-05, 0.625, 6.523e-05, 0.625, 0.01621, 0.625, 0.01602, 0.625, 0.0, 0.6448, 0.735, 0.6448, 0.7103, 0.6448, 0.7103, 0.6448, 0.734, 0.625, 0.4802, 0.6245, 0.4802, 0.6235, 0.4802, 0.625, 0.4796, 0.625, 0.4802, 0.6235, 0.7698, 0.6245, 0.7698, 0.625, 0.7698, 0.625, 0.7698, 0.625, 0.7704, 0.6448, 0.5003, 0.6256, 0.5003, 0.6252, 0.5, 0.6448, 0.5, 0.625, 0.4802, 0.625, 0.4998, 0.6235, 0.5, 0.6235, 0.4802, 0.6256, 0.735, 0.6256, 0.7498, 0.625, 0.7499, 0.625, 0.735, 0.625, 0.735, 0.625, 0.7499, 0.6235, 0.75, 0.6235, 0.735, 0.6256, 0.7498, 0.6448, 0.7498, 0.6448, 0.75, 0.6252, 0.75, 0.625, 0.7502, 0.625, 0.7698, 0.6235, 0.7698, 0.6235, 0.75, 0.6256, 0.6929, 0.6256, 0.7103, 0.625, 0.7103, 0.625, 0.6929, 0.625, 0.6929, 0.625, 0.7103, 0.6235, 0.7103, 0.6235, 0.6929, 0.6256, 0.5003, 0.6256, 0.6929, 0.625, 0.6929, 0.625, 0.5001, 0.625, 0.5001, 0.625, 0.6929, 0.6235, 0.6929, 0.6235, 0.5, 0.6256, 0.7103, 0.6256, 0.735, 0.625, 0.735, 0.625, 0.7103, 0.625, 0.7103, 0.625, 0.735, 0.6248, 0.7351, 0.6248, 0.7102, 0.6256, 0.735, 0.6448, 0.735, 0.6448, 0.7498, 0.6256, 0.7498, 0.6448, 0.6914, 0.6448, 0.6868, 0.6448, 0.5, 0.6448, 0.5, 0.6448, 0.6868, 0.6448, 0.6929, 0.6448, 0.5, 0.6448, 0.5, 0.6448, 0.6916, 0.6448, 0.6868, 0.6448, 0.6914, 0.6448, 0.6926, 0.6448, 0.6926, 0.6448, 0.6929, 0.6448, 0.6929, 0.6448, 0.6932, 0.6448, 0.6929, 0.6448, 0.6929, 0.6448, 0.6932, 0.6448, 0.6929, 0.6448, 0.6929, 0.6448, 0.6929, 0.6448, 0.6929, 0.6448, 0.6926, 0.6448, 0.5, 0.6448, 0.5, 0.6448, 0.6926, 0.625, 0.05706, 0.625, 0.05706, 0.625, 0.05706, 0.625, 0.05706, 0.625, 0.25, 0.625, 0.05706, 0.625, 0.05706, 0.625, 0.25, 0.625, 0.4802, 0.625, 0.4796, 0.625, 0.25, 0.625, 0.25, 0.625, 0.4802, 0.625, 0.05706, 0.625, 0.01602, 0.625, 0.01591, 0.625, 0.05706, 0.625, 0.0, 0.625, 0.01602, 0.625, 0.0162, 0.625, 0.0, 0.625, 1.0, 0.625, 0.7698, 0.625, 0.7698, 0.625, 1.0, 0.6448, 0.75, 0.6448, 0.7297, 0.6448, 0.7279, 0.6448, 0.75, 0.6448, 0.6933, 0.6448, 0.7337, 0.6448, 0.7097, 0.6448, 0.6872, 0.6448, 0.6928, 0.6448, 0.6929, 0.6448, 0.6929, 0.6448, 0.6932, 0.6448, 0.7297, 0.6448, 0.7337, 0.6448, 0.6933, 0.6235, 0.6929, 0.375, 0.6929, 0.375, 0.6929, 0.6235, 0.6929, 0.6235, 0.5, 0.6235, 0.6929, 0.6235, 0.6929, 0.6235, 0.5, 0.375, 0.6929, 0.375, 0.5, 0.375, 0.5, 0.375, 0.5002, 0.375, 0.5017, 0.375, 0.6912, 0.375, 0.6927, 0.375, 0.6929, 0.6156, 0.6912, 0.6156, 0.5017, 0.6228, 0.5001, 0.6228, 0.6928, 0.6228, 0.6928, 0.6228, 0.5001, 0.6235, 0.5, 0.6235, 0.6929, 0.6156, 0.5017, 0.375, 0.5017, 0.375, 0.5002, 0.6228, 0.5001, 0.6228, 0.5001, 0.375, 0.5002, 0.375, 0.5, 0.6235, 0.5, 0.6235, 0.6929, 0.375, 0.6929, 0.375, 0.6927, 0.6228, 0.6928, 0.6228, 0.6928, 0.375, 0.6927, 0.375, 0.6912, 0.6156, 0.6912, 0.6093, 0.6899, 0.3772, 0.6899, 0.3772, 0.6899, 0.6093, 0.6899, 0.6093, 0.6899, 0.6093, 0.5031, 0.6156, 0.5017, 0.6156, 0.6912, 0.6093, 0.5031, 0.3772, 0.5031, 0.375, 0.5017, 0.6156, 0.5017, 0.3772, 0.6899, 0.6093, 0.6899, 0.6156, 0.6912, 0.375, 0.6912, 0.3772, 0.5031, 0.3772, 0.6899, 0.375, 0.6912, 0.375, 0.5017, 0.3772, 0.5031, 0.6093, 0.5031, 0.6093, 0.6899, 0.3772, 0.6899, 0.6093, 0.5031, 0.6093, 0.6899, 0.6093, 0.6899, 0.6093, 0.5031, 0.3772, 0.6899, 0.3772, 0.5031, 0.3772, 0.5031, 0.3772, 0.6899, 0.3772, 0.5031, 0.6093, 0.5031, 0.6093, 0.5031, 0.3772, 0.5031, 0.625, 0.4802, 0.625, 0.4802, 0.625, 0.4794, 0.625, 0.4802, 0.625, 0.4802, 0.625, 0.4802, 0.625, 0.4802, 0.625, 0.4802, 0.625, 0.4794, 0.625, 0.4802, 0.625, 0.4802, 0.625, 0.4796, 0.6448, 0.6929, 0.6448, 0.6929, 0.6448, 0.6942, 0.6448, 0.6929, 0.6448, 0.6929, 0.6448, 0.6942, 0.6448, 0.6928, 0.6448, 0.6946, 0.6448, 0.6929, 0.6448, 0.6925, 0.6448, 0.6928, 0.6448, 0.6929, 0.6448, 0.7103, 0.6448, 0.6944, 0.6448, 0.6942, 0.6448, 0.7103, 0.6448, 0.7103, 0.6448, 0.6946, 0.6448, 0.6944, 0.6448, 0.7103, 0.6448, 0.6929, 0.6448, 0.6929, 0.6448, 0.5, 0.6448, 0.5, 0.6448, 0.6929, 0.6448, 0.5003, 0.6448, 0.5, 0.6448, 0.5, 0.6448, 0.6929])
me_cube.materials.append(mat_material_001)
me_cube.update()
me_cube_001 = bpy.data.meshes.new('Cube.001')
me_cube_001.from_pydata([(-1.0, -1.0, -1.0), (-1.0, -1.0, 1.0), (-1.0, 1.0, -1.0), (-1.0, 1.0, 1.0), (1.0, -1.0, -1.0), (1.0, -1.0, 1.0), (1.0, 1.0, -1.0), (1.0, 1.0, 1.0)], [], [(0, 1, 3, 2), (2, 3, 7, 6), (6, 7, 5, 4), (4, 5, 1, 0), (2, 6, 4, 0), (7, 3, 1, 5)])
_uv = me_cube_001.uv_layers.new(name='UVMap')
_uv.uv.foreach_set('vector', [0.375, 0.0, 0.625, 0.0, 0.625, 0.25, 0.375, 0.25, 0.375, 0.25, 0.625, 0.25, 0.625, 0.5, 0.375, 0.5, 0.375, 0.5, 0.625, 0.5, 0.625, 0.75, 0.375, 0.75, 0.375, 0.75, 0.625, 0.75, 0.625, 1.0, 0.375, 1.0, 0.125, 0.5, 0.375, 0.5, 0.375, 0.75, 0.125, 0.75, 0.625, 0.5, 0.875, 0.5, 0.875, 0.75, 0.625, 0.75])
me_cube_001.update()
me_cube_002 = bpy.data.meshes.new('Cube.002')
me_cube_002.from_pydata([(-1.693, -1.693, -0.8815), (-1.693, -1.693, -0.3858), (-1.693, 1.693, -0.8815), (-1.693, 1.693, -0.3858), (1.693, -1.693, -0.8815), (1.693, -1.693, -0.3858), (1.693, 1.693, -0.8815), (1.693, 1.693, -0.3858), (-1.454, -1.454, 4.008), (-1.454, 1.454, 4.008), (1.454, 1.454, 4.008), (1.454, -1.454, 4.008), (-1.748, -2.129, -0.3858), (-2.129, -1.748, -0.3858), (-1.859, -1.859, -0.3858), (-2.017, -2.017, -0.3858), (-2.129, 1.748, -0.3858), (-1.748, 2.129, -0.3858), (-1.859, 1.859, -0.3858), (-2.017, 2.017, -0.3858), (1.748, 2.129, -0.3858), (2.129, 1.748, -0.3858), (1.859, 1.859, -0.3858), (2.017, 2.017, -0.3858), (2.129, -1.748, -0.3858), (1.748, -2.129, -0.3858), (1.859, -1.859, -0.3858), (2.017, -2.017, -0.3858), (-1.859, -1.859, 4.008), (-1.859, 1.859, 4.008), (1.859, 1.859, 4.008), (1.859, -1.859, 4.008), (-1.889, -1.847, 4.008), (-2.129, -1.748, 3.802), (-2.058, -1.777, 3.948), (-1.748, -2.129, 3.802), (-1.847, -1.889, 4.008), (-1.777, -2.058, 3.948), (-2.017, -2.017, 3.802), (-1.876, -1.876, 4.008), (-1.976, -1.976, 3.948), (-1.847, 1.889, 4.008), (-1.748, 2.129, 3.802), (-1.777, 2.058, 3.948), (-2.129, 1.748, 3.802), (-1.889, 1.847, 4.008), (-2.058, 1.777, 3.948), (-2.017, 2.017, 3.802), (-1.876, 1.876, 4.008), (-1.976, 1.976, 3.948), (1.889, 1.847, 4.008), (2.129, 1.748, 3.802), (2.058, 1.777, 3.948), (1.748, 2.129, 3.802), (1.847, 1.889, 4.008), (1.777, 2.058, 3.948), (2.017, 2.017, 3.802), (1.876, 1.876, 4.008), (1.976, 1.976, 3.948), (1.847, -1.889, 4.008), (1.748, -2.129, 3.802), (1.777, -2.058, 3.948), (2.129, -1.748, 3.802), (1.889, -1.847, 4.008), (2.058, -1.777, 3.948), (2.017, -2.017, 3.802), (1.876, -1.876, 4.008), (1.976, -1.976, 3.948)], [], [(0, 1, 3, 2), (2, 3, 7, 6), (6, 7, 5, 4), (4, 5, 1, 0), (2, 6, 4, 0), (10, 11, 31, 63, 50, 30), (10, 9, 8, 11), (41, 48, 29), (9, 10, 30, 54, 41, 29), (5, 7, 22, 21, 24, 26), (12, 35, 38, 15), (1, 5, 26, 25, 12, 14), (8, 9, 29, 45, 32, 28), (16, 44, 47, 19), (56, 23, 20, 53), (11, 8, 28, 36, 59, 31), (7, 3, 18, 17, 20, 22), (12, 15, 14), (15, 13, 14), (16, 19, 18), (19, 17, 18), (20, 23, 22), (23, 21, 22), (24, 27, 26), (27, 25, 26), (15, 38, 33, 13), (12, 25, 60, 35), (19, 47, 42, 17), (50, 57, 30), (51, 21, 23, 56), (59, 66, 31), (60, 25, 27, 65), (48, 45, 29), (20, 17, 42, 53), (24, 21, 51, 62), (57, 54, 30), (65, 27, 24, 62), (66, 63, 31), (39, 36, 28), (16, 13, 33, 44), (3, 1, 14, 13, 16, 18), (33, 38, 40, 34), (34, 40, 39, 32), (38, 35, 37, 40), (40, 37, 36, 39), (42, 47, 49, 43), (43, 49, 48, 41), (47, 44, 46, 49), (49, 46, 45, 48), (51, 56, 58, 52), (52, 58, 57, 50), (56, 53, 55, 58), (58, 55, 54, 57), (60, 65, 67, 61), (61, 67, 66, 59), (65, 62, 64, 67), (67, 64, 63, 66), (59, 36, 37, 61), (61, 37, 35, 60), (32, 45, 46, 34), (34, 46, 44, 33), (41, 54, 55, 43), (43, 55, 53, 42), (50, 63, 64, 52), (52, 64, 62, 51), (32, 39, 28)])
me_cube_002.polygons.foreach_set('use_smooth', [True] * 66)
_uv = me_cube_002.uv_layers.new(name='UVMap')
_uv.uv.foreach_set('vector', [0.375, 0.0, 0.625, 0.0, 0.625, 0.25, 0.375, 0.25, 0.375, 0.25, 0.625, 0.25, 0.625, 0.5, 0.375, 0.5, 0.375, 0.5, 0.625, 0.5, 0.625, 0.75, 0.375, 0.75, 0.375, 0.75, 0.625, 0.75, 0.625, 1.0, 0.375, 1.0, 0.125, 0.5, 0.375, 0.5, 0.375, 0.75, 0.125, 0.75, 0.625, 0.5, 0.625, 0.75, 0.625, 0.75, 0.625, 0.7476, 0.625, 0.5024, 0.625, 0.5, 0.625, 0.5, 0.875, 0.5, 0.875, 0.75, 0.625, 0.75, 0.875, 0.5, 0.875, 0.5, 0.875, 0.5, 0.875, 0.5, 0.625, 0.5, 0.625, 0.5, 0.6274, 0.5, 0.8726, 0.5, 0.875, 0.5, 0.625, 0.75, 0.625, 0.5, 0.625, 0.5, 0.625, 0.5224, 0.625, 0.7276, 0.625, 0.75, 0.625, 0.9776, 0.625, 0.9776, 0.625, 1.0, 0.625, 1.0, 0.625, 1.0, 0.625, 0.75, 0.625, 0.75, 0.625, 0.7724, 0.625, 0.9776, 0.625, 1.0, 0.875, 0.75, 0.875, 0.5, 0.875, 0.5, 0.875, 0.5024, 0.875, 0.7476, 0.875, 0.75, 0.625, 0.2276, 0.625, 0.2276, 0.625, 0.25, 0.625, 0.25, 0.625, 0.5, 0.625, 0.5, 0.625, 0.4776, 0.625, 0.4776, 0.625, 0.75, 0.875, 0.75, 0.875, 0.75, 0.8726, 0.75, 0.6274, 0.75, 0.625, 0.75, 0.625, 0.5, 0.625, 0.25, 0.625, 0.25, 0.625, 0.2724, 0.625, 0.4776, 0.625, 0.5, 0.625, 0.0, 0.625, 0.0, 0.625, 0.0, 0.625, 0.0, 0.625, 0.02239, 0.625, 0.0, 0.625, 0.2276, 0.625, 0.2434, 0.625, 0.25, 0.625, 0.2434, 0.625, 0.25, 0.625, 0.25, 0.625, 0.4776, 0.625, 0.4934, 0.625, 0.5, 0.625, 0.4934, 0.625, 0.5, 0.625, 0.5, 0.625, 0.7276, 0.625, 0.7434, 0.625, 0.75, 0.625, 0.7434, 0.625, 0.75, 0.625, 0.75, 0.625, 0.0, 0.625, 0.0, 0.625, 0.02239, 0.625, 0.02239, 0.625, 0.9776, 0.625, 0.7724, 0.625, 0.7724, 0.625, 0.9776, 0.625, 0.25, 0.625, 0.25, 0.625, 0.2724, 0.625, 0.2724, 0.625, 0.5, 0.625, 0.5, 0.625, 0.5, 0.625, 0.5224, 0.625, 0.5224, 0.625, 0.5, 0.625, 0.5, 0.6274, 0.75, 0.625, 0.75, 0.625, 0.75, 0.625, 0.7724, 0.625, 0.7724, 0.625, 0.75, 0.625, 0.75, 0.875, 0.5, 0.875, 0.5024, 0.875, 0.5, 0.625, 0.4776, 0.625, 0.2724, 0.625, 0.2724, 0.625, 0.4776, 0.625, 0.7276, 0.625, 0.5224, 0.625, 0.5224, 0.625, 0.7276, 0.625, 0.5, 0.6274, 0.5, 0.625, 0.5, 0.625, 0.75, 0.625, 0.75, 0.625, 0.7276, 0.625, 0.7276, 0.625, 0.75, 0.625, 0.75, 0.625, 0.75, 0.875, 0.75, 0.875, 0.75, 0.875, 0.75, 0.625, 0.2276, 0.625, 0.02239, 0.625, 0.02239, 0.625, 0.2276, 0.625, 0.25, 0.625, 0.0, 0.625, 0.0, 0.625, 0.02239, 0.625, 0.2276, 0.625, 0.25, 0.625, 0.02239, 0.625, 0.0, 0.625, 0.001719, 0.625, 0.01826, 0.875, 0.7317, 0.875, 0.7483, 0.875, 0.75, 0.875, 0.7476, 0.625, 1.0, 0.625, 0.9776, 0.625, 0.9817, 0.625, 0.9983, 0.875, 0.75, 0.875, 0.75, 0.875, 0.75, 0.875, 0.75, 0.625, 0.2724, 0.625, 0.25, 0.625, 0.2517, 0.625, 0.2683, 0.875, 0.5, 0.875, 0.5, 0.875, 0.5, 0.875, 0.5, 0.625, 0.25, 0.625, 0.2276, 0.625, 0.2317, 0.625, 0.2483, 0.875, 0.5017, 0.875, 0.5183, 0.875, 0.5024, 0.875, 0.5, 0.625, 0.5224, 0.625, 0.5, 0.625, 0.5017, 0.625, 0.5183, 0.625, 0.5, 0.625, 0.5, 0.625, 0.5, 0.625, 0.5, 0.625, 0.5, 0.625, 0.4776, 0.625, 0.4817, 0.625, 0.4983, 0.6267, 0.5, 0.6433, 0.5, 0.6274, 0.5, 0.625, 0.5, 0.625, 0.7724, 0.625, 0.75, 0.625, 0.7517, 0.625, 0.7683, 0.6433, 0.75, 0.6267, 0.75, 0.625, 0.75, 0.6274, 0.75, 0.625, 0.75, 0.625, 0.7276, 0.625, 0.7317, 0.625, 0.7483, 0.625, 0.75, 0.625, 0.75, 0.625, 0.75, 0.625, 0.75, 0.6274, 0.75, 0.8726, 0.75, 0.8526, 0.75, 0.6474, 0.75, 0.625, 0.7724, 0.625, 0.9776, 0.625, 0.9776, 0.625, 0.7724, 0.875, 0.7476, 0.875, 0.5024, 0.875, 0.5224, 0.875, 0.7276, 0.625, 0.02239, 0.625, 0.2276, 0.625, 0.2276, 0.625, 0.02239, 0.8726, 0.5, 0.6274, 0.5, 0.6474, 0.5, 0.8526, 0.5, 0.625, 0.2724, 0.625, 0.4776, 0.625, 0.4776, 0.625, 0.2724, 0.625, 0.5024, 0.625, 0.7476, 0.625, 0.7276, 0.625, 0.5224, 0.625, 0.5224, 0.625, 0.7276, 0.625, 0.7276, 0.625, 0.5224, 0.875, 0.7476, 0.875, 0.75, 0.875, 0.75])
me_cube_002.update()

# ---- objects
ob_cube = bpy.data.objects.new('Cube', me_cube)
ob_cube_001 = bpy.data.objects.new('Cube.001', me_cube_001)
ob_cube_002 = bpy.data.objects.new('Cube.002', me_cube_002)

# ---- transforms, parenting, visibility, modifiers, constraints
ob_cube.location = (0.0, 0.0, 1.0)
_m = ob_cube.modifiers.new('Auto Smooth', 'NODES')
_m.node_group = ng_auto_smooth
_gi = [s.identifier for s in ng_auto_smooth.interface.items_tree if s.item_type == 'SOCKET' and s.in_out == 'INPUT']
_m[_gi[1]] = 0.8727  # Angle
ob_cube_001.location = (5.058, 0.0, 1.0)
ob_cube_001.scale = (0.2908, 0.2908, 1.0)
ob_cube_002.location = (-5.982, -7.207, 14.14)
_m = ob_cube_002.modifiers.new('Auto Smooth', 'NODES')
_m.node_group = ng_auto_smooth
_gi = [s.identifier for s in ng_auto_smooth.interface.items_tree if s.item_type == 'SOCKET' and s.in_out == 'INPUT']
_m[_gi[1]] = 1.047  # Angle

# ---- collection membership
col_collection.objects.link(ob_cube)
col_collection.objects.link(ob_cube_001)
col_collection.objects.link(ob_cube_002)

# ---- scene / render settings (as saved in the file)
scene.frame_start = 1; scene.frame_end = 250; scene.frame_set(1)
scene.render.engine = 'CYCLES'
scene.cycles.sampling_pattern = 'TABULATED_SOBOL'
scene.cycles.use_light_tree = False
scene.view_settings.view_transform = 'Filmic'
bpy.context.view_layer.update()

# ---- added for rendering (the .blend has no active camera and no usable light): camera, sun
cam_auto = bpy.data.cameras.new('AutoCamera')
cam_auto.lens = 50.0
cam_auto.sensor_width = 36.0
cam_auto.clip_end = 1000.0
ob_auto_camera = bpy.data.objects.new('AutoCamera', cam_auto)
scene.collection.objects.link(ob_auto_camera)
ob_auto_camera.location = (40.3307, -47.7731, 41.0399)
ob_auto_camera.rotation_euler = (1.09748, -7.21219e-08, 0.694738)
scene.camera = ob_auto_camera
light_auto_sun = bpy.data.lights.new('AutoSun', 'SUN')
light_auto_sun.energy = 3.0
light_auto_sun.angle = 0.0523599
ob_auto_sun = bpy.data.objects.new('AutoSun', light_auto_sun)
scene.collection.objects.link(ob_auto_sun)
ob_auto_sun.rotation_euler = (0.872665, 0.174533, 0.523599)
bpy.context.view_layer.update()
